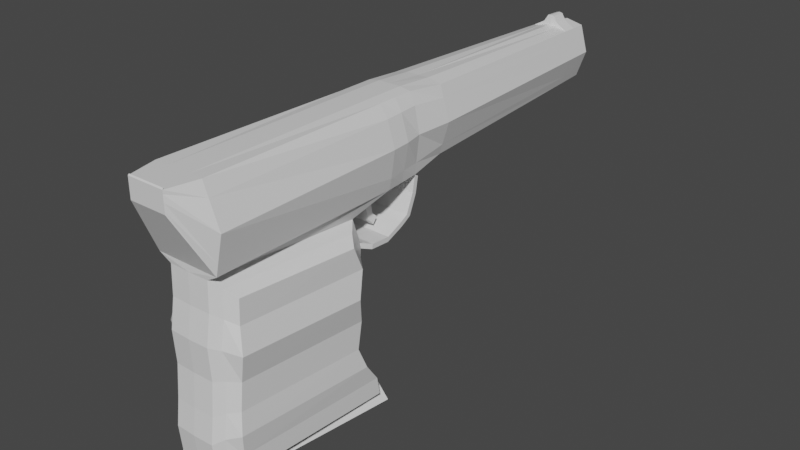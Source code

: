 # Source: gun.blend  (saved by Blender 3.0.42; exported with 4.5.12 LTS)
import bpy
from mathutils import Matrix  # noqa: F401  (used for matrix-valued properties, if any)

bpy.ops.wm.read_factory_settings(use_empty=True)
scene = bpy.context.scene
scene.name = 'Scene'

# ---- collections
col_collection = bpy.data.collections.new('Collection'); scene.collection.children.link(col_collection)

# ---- materials (node trees are filled in below, after node groups)
mat_material = bpy.data.materials.new('Material')
mat_material.alpha_threshold = 0.0
mat_material.use_transparent_shadow = False
mat_material.line_color = (0.0, 0.0, 0.0, 1.0)

# ---- material node trees
mat_material.use_nodes = True; mat_material.node_tree.nodes.clear()
_N = mat_material.node_tree.nodes; _L = mat_material.node_tree.links
n0 = _N.new('ShaderNodeOutputMaterial'); n0.name = 'Material Output'; n0.location = (300, 300)
n1 = _N.new('ShaderNodeBsdfPrincipled'); n1.name = 'Principled BSDF'; n1.location = (10, 300)
n1.distribution = 'GGX'
n1.subsurface_method = 'RANDOM_WALK_SKIN'
n1.inputs[2].default_value = 0.4
n1.inputs[3].default_value = 1.45
n1.inputs[27].default_value = (0.0, 0.0, 0.0, 1.0)
n1.inputs[28].default_value = 1.0
_L.new(n1.outputs[0], n0.inputs[0])
n0.is_active_output = True

# ---- world
world_world = bpy.data.worlds.new('World'); scene.world = world_world
world_world.use_nodes = True; world_world.node_tree.nodes.clear()
_N = world_world.node_tree.nodes; _L = world_world.node_tree.links
n0 = _N.new('ShaderNodeOutputWorld'); n0.name = 'World Output'; n0.location = (300, 300)
n1 = _N.new('ShaderNodeBackground'); n1.name = 'Background'; n1.location = (10, 300)
n1.inputs[0].default_value = (0.05088, 0.05088, 0.05088, 1.0)
_L.new(n1.outputs[0], n0.inputs[0])
n0.is_active_output = True
world_world.color = (0.05088, 0.05088, 0.05088)
world_world.use_sun_shadow = False
world_world.sun_shadow_jitter_overblur = 0.0

# ---- meshes
me_cube = bpy.data.meshes.new('Cube')
me_cube.from_pydata([(0.6551, 1.0, 0.85), (0.6551, 1.0, -0.85), (0.5853, -1.0, 0.9515), (0.827, -1.0, -1.0), (0.0, 1.0, -1.0), (0.0, -1.0, 1.0), (0.0, -1.0, -1.0), (0.0, 1.0, 0.9187), (0.4564, 7.321, 0.7), (0.4059, 7.321, -0.7), (0.0, 7.321, -0.8), (0.0, 7.321, 0.8), (0.6551, -6.0, 1.0), (0.827, -6.0, -1.0), (0.0, -6.0, 1.0), (0.0, -6.0, -1.0), (0.4844, -6.769, 1.0), (0.4844, -6.769, 0.5), (0.0, -6.769, 1.0), (0.0, -6.769, 0.5), (0.0, -1.992, -1.397), (0.6197, -1.974, -1.399), (0.0, -6.006, -1.168), (0.531, -5.988, -1.17), (0.0, -1.241, -6.392), (0.9486, -1.224, -6.394), (0.0, -6.235, -6.162), (0.5234, -6.218, -6.165), (0.7992, -2.193, -1.602), (0.703, -5.783, -1.392), (0.7922, -1.423, -6.172), (0.6961, -5.993, -5.963), (1.039, -2.4, -1.795), (0.9354, -5.587, -1.603), (1.032, -1.611, -5.963), (0.9291, -5.778, -5.771), (0.0, -6.161, -2.63), (0.5288, -6.143, -2.632), (0.6175, -1.981, -2.862), (0.0, -1.998, -2.859), (0.701, -5.932, -2.73), (0.7971, -2.194, -2.94), (1.084, -5.731, -2.823), (1.187, -2.395, -3.015), (0.0, -6.187, -4.276), (0.5262, -6.169, -4.278), (0.6987, -5.952, -4.236), (0.9315, -5.744, -4.197), (0.615, -1.921, -4.507), (0.0, -1.939, -4.505), (0.7948, -2.128, -4.446), (1.035, -2.323, -4.388), (0.0, -6.209, -5.591), (0.5242, -6.191, -5.593), (0.6968, -5.969, -5.44), (0.9298, -5.756, -5.294), (0.613, -1.31, -5.822), (0.0, -1.327, -5.82), (0.793, -1.511, -5.649), (1.033, -1.701, -5.486), (0.4844, -6.742, 1.028), (0.0, -6.742, 1.028), (0.0, -6.753, 1.0), (0.0, -6.0, 1.0), (0.6186, -1.722, -2.13), (0.0, -1.739, -2.128), (0.7981, -1.938, -2.271), (1.038, -2.141, -2.405), (0.0, -6.039, -1.899), (0.5299, -6.022, -1.901), (0.702, -5.814, -2.061), (0.9345, -5.615, -2.213), (0.6162, -1.796, -3.684), (0.0, -1.814, -3.682), (0.796, -2.006, -3.693), (1.036, -2.204, -3.702), (0.0, -6.111, -3.453), (0.5275, -6.093, -3.455), (0.6998, -5.879, -3.483), (0.9325, -5.674, -3.51), (0.614, -1.717, -5.165), (0.0, -1.734, -5.163), (0.7939, -1.921, -5.048), (1.097, -2.113, -4.937), (0.0, -6.272, -4.933), (0.5252, -6.255, -4.936), (0.6978, -6.035, -4.838), (0.9938, -5.825, -4.746), (0.912, 1.0, 0.0), (0.9959, -1.0, 0.0), (0.4844, -6.769, 0.75), (1.059, -6.0, 0.0), (0.6551, 7.321, 0.0), (0.0, -6.769, 0.75), (0.5853, 0.0, 0.9515), (0.7411, 0.0, -1.0), (0.0, 0.0, 1.0), (0.0, 0.0, -1.0), (0.8572, 0.0, 0.0), (0.7411, 0.0, -1.0), (0.0, 0.0, -1.0), (0.7411, -0.0759, -1.412), (0.7411, -0.9293, -2.203), (0.7411, -0.2846, -1.902), (0.7411, -0.9496, -2.327), (0.7411, -0.4891, -2.009), (0.0, -0.4891, -2.009), (0.7411, 0.1072, -1.066), (0.0, 0.1072, -1.066), (0.7411, 0.03127, -1.478), (0.0, 0.03127, -1.478), (0.7411, -0.1774, -1.968), (0.0, -0.1774, -1.968), (0.7411, -0.4635, -2.132), (0.0, -0.4635, -2.132), (0.0, -0.9293, -2.203), (0.0, -0.9496, -2.327), (0.7411, -1.463, -2.167), (0.7411, -1.483, -2.291), (0.0, -1.463, -2.167), (0.0, -1.483, -2.291), (0.5781, -1.983, -1.976), (0.5781, -2.004, -2.1), (0.0, -1.983, -1.976), (0.0, -2.004, -2.1), (0.5853, -0.5, 0.9515), (0.0, -0.5, 1.0), (0.0, -0.5, -1.0), (0.9583, -0.5, 0.0), (0.7841, -0.5, -1.0), (-0.154, -1.278, -1.07), (0.1624, -1.278, -1.07), (-0.154, -1.091, -1.029), (0.146, -1.091, -1.029), (-0.154, -1.158, -1.611), (0.1624, -1.158, -1.611), (-0.154, -0.9709, -1.569), (0.146, -0.9709, -1.569), (-0.154, -1.08, -1.89), (0.1624, -1.08, -1.89), (-0.154, -0.9448, -1.755), (0.146, -0.9448, -1.755), (-0.154, -0.9259, -2.044), (0.1624, -0.9259, -2.044), (-0.154, -0.7905, -1.909), (0.146, -0.7905, -1.909), (0.2824, -1.269, -1.066), (0.2659, -1.082, -1.025), (0.2824, -1.148, -1.607), (0.2659, -0.9615, -1.565), (0.2824, -1.071, -1.886), (0.2659, -0.9354, -1.751), (0.2824, -0.9165, -2.04), (0.2659, -0.7811, -1.905), (0.0, 6.496, -0.8261), (0.4384, 6.496, -0.7196), (0.4824, 6.496, 0.7196), (0.0, 6.496, 0.8261), (0.6887, 6.496, 0.0), (0.0, 6.901, -0.8133), (0.4696, 6.901, 0.71), (0.6722, 6.901, 0.0), (0.4224, 6.901, -0.71), (0.0, 6.901, 0.8133), (0.0, 6.919, 0.9783), (0.0, 6.513, 0.9895), (0.1977, 6.513, 0.8784), (0.1914, 6.919, 0.8638), (0.0, 6.924, 1.06), (0.0, 6.518, 1.071), (0.08718, 6.518, 1.056), (0.08086, 6.924, 1.042), (0.745, 1.0, 0.5525), (0.7966, -1.0, 0.65), (0.4844, -6.769, 0.9125), (0.7966, -6.0, 0.65), (0.526, 7.321, 0.455), (0.0, 7.321, 0.5827), (0.0, -6.769, 0.9125), (0.7259, 0.0, 0.65), (0.7612, -0.5, 0.65), (0.5546, 6.496, 0.4677), (0.5405, 6.901, 0.4615), (0.7322, 1.0, -0.595), (0.8967, -1.0, -0.7), (0.4844, -6.769, 0.575), (0.8967, -6.0, -0.7), (0.4807, 7.321, -0.49), (0.0, 7.321, 0.04268), (0.0, -6.769, 0.575), (0.7759, 0.0, -0.7), (0.8363, -0.5, -0.7), (0.5135, 6.496, -0.5037), (0.4974, 6.901, -0.497), (0.3003, 1.0, 0.9313), (0.3003, 1.0, -0.9313), (0.3003, -1.0, 1.0), (0.2092, 7.321, 0.7542), (0.186, 7.321, -0.7542), (0.3003, -6.0, 1.0), (0.3003, 7.321, 0.3327), (0.3003, 0.0, 1.0), (0.3003, -0.5, 1.0), (0.2211, 6.496, 0.7773), (0.2009, 6.496, -0.7773), (0.2152, 6.901, 0.7659), (0.1936, 6.901, -0.7659), (0.09061, 6.513, 0.9386), (0.08771, 6.919, 0.9258), (0.03996, 6.518, 1.064), (0.03706, 6.924, 1.052), (0.2411, 7.321, 0.5529), (0.2203, 7.321, 0.07477), (0.0, 7.498, 0.5827), (0.0, 7.498, 0.3529), (0.0, 7.498, 0.04268), (0.3003, 7.498, 0.3327), (0.2411, 7.498, 0.5529), (0.2203, 7.498, 0.07477)], [], [(3, 6, 130, 131), (180, 125, 2, 173), (206, 159, 10, 198), (202, 126, 5, 196), (196, 5, 14, 199), (211, 197, 8, 176), (205, 160, 8, 197), (193, 162, 9, 187), (6, 3, 21, 20), (173, 2, 12, 175), (174, 16, 18, 178), (175, 12, 16, 174), (15, 13, 17, 19), (21, 23, 29, 28), (3, 13, 23, 21), (13, 15, 22, 23), (24, 25, 27, 26), (57, 56, 25, 24), (53, 52, 26, 27), (66, 28, 32, 67), (53, 27, 31, 54), (27, 25, 30, 31), (64, 21, 28, 66), (59, 55, 35, 34), (31, 30, 34, 35), (54, 31, 35, 55), (28, 29, 33, 32), (70, 40, 42, 71), (67, 71, 42, 43), (72, 38, 41, 74), (69, 37, 40, 70), (74, 41, 43, 75), (69, 68, 36, 37), (65, 64, 38, 39), (82, 50, 51, 83), (80, 48, 50, 82), (78, 46, 47, 79), (75, 79, 47, 51), (77, 45, 46, 78), (77, 76, 44, 45), (73, 72, 48, 49), (25, 56, 58, 30), (30, 58, 59, 34), (86, 54, 55, 87), (83, 87, 55, 59), (85, 53, 54, 86), (85, 84, 52, 53), (81, 80, 56, 57), (18, 16, 60, 61), (16, 12, 63, 62), (20, 21, 64, 65), (23, 22, 68, 69), (23, 69, 70, 29), (32, 33, 71, 67), (29, 70, 71, 33), (38, 64, 66, 41), (41, 66, 67, 43), (39, 38, 72, 73), (37, 36, 76, 77), (37, 77, 78, 40), (43, 42, 79, 75), (40, 78, 79, 42), (50, 74, 75, 51), (48, 72, 74, 50), (49, 48, 80, 81), (45, 44, 84, 85), (45, 85, 86, 46), (51, 47, 87, 83), (46, 86, 87, 47), (56, 80, 82, 58), (58, 82, 83, 59), (186, 91, 90, 185), (185, 90, 93, 189), (184, 89, 91, 186), (182, 161, 92, 176), (212, 200, 92, 187), (191, 128, 89, 184), (183, 88, 98, 190), (194, 7, 96, 201), (172, 0, 94, 179), (4, 195, 1, 95, 97), (97, 95, 99, 100), (100, 99, 107, 108), (103, 105, 113, 111), (101, 103, 111, 109), (108, 107, 109, 110), (110, 109, 111, 112), (112, 111, 113, 114), (114, 113, 104, 116), (99, 101, 109, 107), (102, 115, 119, 117), (113, 105, 102, 104), (105, 106, 115, 102), (120, 118, 122, 124), (116, 104, 118, 120), (104, 102, 117, 118), (121, 123, 124, 122), (118, 117, 121, 122), (117, 119, 123, 121), (190, 98, 128, 191), (201, 96, 126, 202), (179, 94, 125, 180), (97, 95, 129, 127), (143, 145, 153, 152), (127, 129, 133, 132), (129, 3, 131, 133), (145, 141, 151, 153), (131, 130, 134, 135), (132, 133, 137, 136), (130, 132, 136, 134), (139, 138, 142, 143), (135, 134, 138, 139), (136, 137, 141, 140), (134, 136, 140, 138), (144, 145, 143, 142), (140, 141, 145, 144), (138, 140, 144, 142), (141, 137, 149, 151), (147, 146, 148, 149), (149, 148, 150, 151), (151, 150, 152, 153), (137, 133, 147, 149), (135, 139, 150, 148), (139, 143, 152, 150), (133, 131, 146, 147), (131, 135, 148, 146), (172, 88, 158, 181), (183, 1, 155, 192), (194, 0, 156, 203), (195, 4, 154, 204), (181, 158, 161, 182), (192, 155, 162, 193), (203, 156, 166, 207), (204, 154, 159, 206), (166, 167, 171, 170), (205, 163, 164, 208), (156, 160, 167, 166), (209, 170, 171, 210), (208, 164, 168, 210), (207, 166, 170, 209), (156, 181, 182, 160), (0, 172, 181, 156), (98, 179, 180, 128), (88, 172, 179, 98), (160, 182, 176, 8), (91, 175, 174, 90), (90, 174, 178, 93), (89, 173, 175, 91), (200, 211, 176, 92), (128, 180, 173, 89), (158, 192, 193, 161), (88, 183, 192, 158), (95, 190, 191, 129), (1, 183, 190, 95), (129, 191, 184, 3), (198, 212, 187, 9), (3, 184, 186, 13), (17, 185, 189, 19), (13, 186, 185, 17), (161, 193, 187, 92), (10, 188, 212, 198), (200, 212, 218, 216), (165, 207, 209, 169), (167, 208, 210, 171), (169, 209, 210, 168), (160, 205, 208, 167), (155, 204, 206, 162), (157, 203, 207, 165), (1, 195, 204, 155), (7, 194, 203, 157), (94, 201, 202, 125), (0, 194, 201, 94), (177, 211, 217, 213), (163, 205, 197, 11), (177, 11, 197, 211), (2, 196, 199, 12), (125, 202, 196, 2), (162, 206, 198, 9), (214, 213, 217, 216), (215, 214, 216, 218), (211, 200, 216, 217), (212, 188, 215, 218)])
_uv = me_cube.uv_layers.new(name='UVMap')
_uv.uv.foreach_set('vector', [0.375, 0.75, 0.25, 0.75, 0.25, 0.75, 0.375, 0.75, 0.5813, 0.6875, 0.625, 0.6875, 0.625, 0.75, 0.5812, 0.75, 0.3073, 0.5, 0.25, 0.5, 0.25, 0.5, 0.3073, 0.5, 0.6927, 0.6875, 0.75, 0.6875, 0.75, 0.75, 0.6927, 0.75, 0.6927, 0.75, 0.75, 0.75, 0.75, 0.75, 0.6927, 0.75, 0.5812, 0.4323, 0.625, 0.4323, 0.625, 0.5, 0.5812, 0.5, 0.6927, 0.5, 0.625, 0.5, 0.625, 0.5, 0.6927, 0.5, 0.4125, 0.5, 0.375, 0.5, 0.375, 0.5, 0.4125, 0.5, 0.25, 0.75, 0.375, 0.75, 0.375, 0.75, 0.25, 0.75, 0.5812, 0.75, 0.625, 0.75, 0.625, 0.75, 0.5812, 0.75, 0.5813, 0.75, 0.625, 0.75, 0.625, 0.875, 0.5813, 0.875, 0.5812, 0.75, 0.625, 0.75, 0.625, 0.75, 0.5813, 0.75, 0.25, 0.75, 0.375, 0.75, 0.375, 0.75, 0.25, 0.75, 0.375, 0.75, 0.375, 0.75, 0.375, 0.75, 0.375, 0.75, 0.375, 0.75, 0.375, 0.75, 0.375, 0.75, 0.375, 0.75, 0.375, 0.75, 0.25, 0.75, 0.25, 0.75, 0.375, 0.75, 0.25, 0.75, 0.375, 0.75, 0.375, 0.75, 0.25, 0.75, 0.25, 0.75, 0.375, 0.75, 0.375, 0.75, 0.25, 0.75, 0.375, 0.75, 0.25, 0.75, 0.25, 0.75, 0.375, 0.75, 0.375, 0.75, 0.375, 0.75, 0.375, 0.75, 0.375, 0.75, 0.375, 0.75, 0.375, 0.75, 0.375, 0.75, 0.375, 0.75, 0.375, 0.75, 0.375, 0.75, 0.375, 0.75, 0.375, 0.75, 0.375, 0.75, 0.375, 0.75, 0.375, 0.75, 0.375, 0.75, 0.375, 0.75, 0.375, 0.75, 0.375, 0.75, 0.375, 0.75, 0.375, 0.75, 0.375, 0.75, 0.375, 0.75, 0.375, 0.75, 0.375, 0.75, 0.375, 0.75, 0.375, 0.75, 0.375, 0.75, 0.375, 0.75, 0.375, 0.75, 0.375, 0.75, 0.375, 0.75, 0.375, 0.75, 0.375, 0.75, 0.375, 0.75, 0.375, 0.75, 0.375, 0.75, 0.375, 0.75, 0.375, 0.75, 0.375, 0.75, 0.375, 0.75, 0.375, 0.75, 0.375, 0.75, 0.375, 0.75, 0.375, 0.75, 0.375, 0.75, 0.375, 0.75, 0.375, 0.75, 0.375, 0.75, 0.375, 0.75, 0.375, 0.75, 0.375, 0.75, 0.375, 0.75, 0.25, 0.75, 0.25, 0.75, 0.375, 0.75, 0.25, 0.75, 0.375, 0.75, 0.375, 0.75, 0.25, 0.75, 0.375, 0.75, 0.375, 0.75, 0.375, 0.75, 0.375, 0.75, 0.375, 0.75, 0.375, 0.75, 0.375, 0.75, 0.375, 0.75, 0.375, 0.75, 0.375, 0.75, 0.375, 0.75, 0.375, 0.75, 0.375, 0.75, 0.375, 0.75, 0.375, 0.75, 0.375, 0.75, 0.375, 0.75, 0.375, 0.75, 0.375, 0.75, 0.375, 0.75, 0.375, 0.75, 0.25, 0.75, 0.25, 0.75, 0.375, 0.75, 0.25, 0.75, 0.375, 0.75, 0.375, 0.75, 0.25, 0.75, 0.375, 0.75, 0.375, 0.75, 0.375, 0.75, 0.375, 0.75, 0.375, 0.75, 0.375, 0.75, 0.375, 0.75, 0.375, 0.75, 0.375, 0.75, 0.375, 0.75, 0.375, 0.75, 0.375, 0.75, 0.375, 0.75, 0.375, 0.75, 0.375, 0.75, 0.375, 0.75, 0.375, 0.75, 0.375, 0.75, 0.375, 0.75, 0.375, 0.75, 0.375, 0.75, 0.25, 0.75, 0.25, 0.75, 0.375, 0.75, 0.25, 0.75, 0.375, 0.75, 0.375, 0.75, 0.25, 0.75, 0.625, 0.875, 0.625, 0.75, 0.625, 0.75, 0.625, 0.875, 0.625, 0.75, 0.625, 0.75, 0.625, 0.75, 0.625, 0.75, 0.25, 0.75, 0.375, 0.75, 0.375, 0.75, 0.25, 0.75, 0.375, 0.75, 0.25, 0.75, 0.25, 0.75, 0.375, 0.75, 0.375, 0.75, 0.375, 0.75, 0.375, 0.75, 0.375, 0.75, 0.375, 0.75, 0.375, 0.75, 0.375, 0.75, 0.375, 0.75, 0.375, 0.75, 0.375, 0.75, 0.375, 0.75, 0.375, 0.75, 0.375, 0.75, 0.375, 0.75, 0.375, 0.75, 0.375, 0.75, 0.375, 0.75, 0.375, 0.75, 0.375, 0.75, 0.375, 0.75, 0.25, 0.75, 0.375, 0.75, 0.375, 0.75, 0.25, 0.75, 0.375, 0.75, 0.25, 0.75, 0.25, 0.75, 0.375, 0.75, 0.375, 0.75, 0.375, 0.75, 0.375, 0.75, 0.375, 0.75, 0.375, 0.75, 0.375, 0.75, 0.375, 0.75, 0.375, 0.75, 0.375, 0.75, 0.375, 0.75, 0.375, 0.75, 0.375, 0.75, 0.375, 0.75, 0.375, 0.75, 0.375, 0.75, 0.375, 0.75, 0.375, 0.75, 0.375, 0.75, 0.375, 0.75, 0.375, 0.75, 0.25, 0.75, 0.375, 0.75, 0.375, 0.75, 0.25, 0.75, 0.375, 0.75, 0.25, 0.75, 0.25, 0.75, 0.375, 0.75, 0.375, 0.75, 0.375, 0.75, 0.375, 0.75, 0.375, 0.75, 0.375, 0.75, 0.375, 0.75, 0.375, 0.75, 0.375, 0.75, 0.375, 0.75, 0.375, 0.75, 0.375, 0.75, 0.375, 0.75, 0.375, 0.75, 0.375, 0.75, 0.375, 0.75, 0.375, 0.75, 0.375, 0.75, 0.375, 0.75, 0.375, 0.75, 0.375, 0.75, 0.4125, 0.75, 0.5, 0.75, 0.5, 0.75, 0.4125, 0.75, 0.4125, 0.75, 0.5, 0.75, 0.5, 0.875, 0.4125, 0.875, 0.4125, 0.75, 0.5, 0.75, 0.5, 0.75, 0.4125, 0.75, 0.5812, 0.5, 0.5, 0.5, 0.5, 0.5, 0.5812, 0.5, 0.4125, 0.4323, 0.5, 0.4323, 0.5, 0.5, 0.4125, 0.5, 0.4125, 0.6875, 0.5, 0.6875, 0.5, 0.75, 0.4125, 0.75, 0.4125, 0.5, 0.5, 0.5, 0.5, 0.625, 0.4125, 0.625, 0.6927, 0.5, 0.75, 0.5, 0.75, 0.625, 0.6927, 0.625, 0.5812, 0.5, 0.625, 0.5, 0.625, 0.625, 0.5812, 0.625, 0.25, 0.5, 0.3073, 0.5, 0.375, 0.5, 0.375, 0.625, 0.25, 0.625, 0.25, 0.625, 0.375, 0.625, 0.375, 0.625, 0.25, 0.625, 0.25, 0.625, 0.375, 0.625, 0.375, 0.625, 0.25, 0.625, 0.0, 0.0, 0.0, 0.0, 0.0, 0.0, 0.0, 0.0, 0.0, 0.0, 0.0, 0.0, 0.0, 0.0, 0.0, 0.0, 0.25, 0.625, 0.375, 0.625, 0.375, 0.625, 0.25, 0.625, 0.25, 0.625, 0.375, 0.625, 0.375, 0.625, 0.25, 0.625, 0.25, 0.625, 0.375, 0.625, 0.375, 0.625, 0.25, 0.625, 0.25, 0.625, 0.375, 0.625, 0.375, 0.625, 0.25, 0.625, 0.0, 0.0, 0.0, 0.0, 0.0, 0.0, 0.0, 0.0, 0.0, 0.0, 0.0, 0.0, 0.0, 0.0, 0.0, 0.0, 0.0, 0.0, 0.0, 0.0, 0.0, 0.0, 0.0, 0.0, 0.0, 0.0, 0.0, 0.0, 0.0, 0.0, 0.0, 0.0, 0.25, 0.625, 0.375, 0.625, 0.375, 0.625, 0.25, 0.625, 0.25, 0.625, 0.375, 0.625, 0.375, 0.625, 0.25, 0.625, 0.0, 0.0, 0.0, 0.0, 0.0, 0.0, 0.0, 0.0, 0.0, 0.0, 0.0, 0.0, 0.0, 0.0, 0.0, 0.0, 0.0, 0.0, 0.0, 0.0, 0.0, 0.0, 0.0, 0.0, 0.0, 0.0, 0.0, 0.0, 0.0, 0.0, 0.0, 0.0, 0.4125, 0.625, 0.5, 0.625, 0.5, 0.6875, 0.4125, 0.6875, 0.6927, 0.625, 0.75, 0.625, 0.75, 0.6875, 0.6927, 0.6875, 0.5812, 0.625, 0.625, 0.625, 0.625, 0.6875, 0.5813, 0.6875, 0.25, 0.625, 0.375, 0.625, 0.375, 0.6875, 0.25, 0.6875, 0.375, 0.75, 0.375, 0.6875, 0.375, 0.6875, 0.375, 0.75, 0.25, 0.6875, 0.375, 0.6875, 0.375, 0.6875, 0.25, 0.6875, 0.375, 0.6875, 0.375, 0.75, 0.375, 0.75, 0.375, 0.6875, 0.375, 0.6875, 0.375, 0.6875, 0.375, 0.6875, 0.375, 0.6875, 0.375, 0.75, 0.25, 0.75, 0.25, 0.75, 0.375, 0.75, 0.25, 0.6875, 0.375, 0.6875, 0.375, 0.6875, 0.25, 0.6875, 0.0, 0.0, 0.0, 0.0, 0.0, 0.0, 0.0, 0.0, 0.375, 0.75, 0.25, 0.75, 0.25, 0.75, 0.375, 0.75, 0.375, 0.75, 0.25, 0.75, 0.25, 0.75, 0.375, 0.75, 0.25, 0.6875, 0.375, 0.6875, 0.375, 0.6875, 0.25, 0.6875, 0.0, 0.0, 0.0, 0.0, 0.0, 0.0, 0.0, 0.0, 0.25, 0.6875, 0.375, 0.6875, 0.375, 0.75, 0.25, 0.75, 0.25, 0.6875, 0.375, 0.6875, 0.375, 0.6875, 0.25, 0.6875, 0.0, 0.0, 0.0, 0.0, 0.0, 0.0, 0.0, 0.0, 0.375, 0.6875, 0.375, 0.6875, 0.375, 0.6875, 0.375, 0.6875, 0.375, 0.6875, 0.375, 0.75, 0.375, 0.75, 0.375, 0.6875, 0.375, 0.6875, 0.375, 0.75, 0.375, 0.75, 0.375, 0.6875, 0.375, 0.6875, 0.375, 0.75, 0.375, 0.75, 0.375, 0.6875, 0.375, 0.6875, 0.375, 0.6875, 0.375, 0.6875, 0.375, 0.6875, 0.375, 0.75, 0.375, 0.75, 0.375, 0.75, 0.375, 0.75, 0.375, 0.75, 0.375, 0.75, 0.375, 0.75, 0.375, 0.75, 0.375, 0.6875, 0.375, 0.75, 0.375, 0.75, 0.375, 0.6875, 0.375, 0.75, 0.375, 0.75, 0.375, 0.75, 0.375, 0.75, 0.5812, 0.5, 0.5, 0.5, 0.5, 0.5, 0.5813, 0.5, 0.4125, 0.5, 0.375, 0.5, 0.375, 0.5, 0.4125, 0.5, 0.6927, 0.5, 0.625, 0.5, 0.625, 0.5, 0.6927, 0.5, 0.3073, 0.5, 0.25, 0.5, 0.25, 0.5, 0.3073, 0.5, 0.5813, 0.5, 0.5, 0.5, 0.5, 0.5, 0.5812, 0.5, 0.4125, 0.5, 0.375, 0.5, 0.375, 0.5, 0.4125, 0.5, 0.6927, 0.5, 0.625, 0.5, 0.625, 0.5, 0.6927, 0.5, 0.3073, 0.5, 0.25, 0.5, 0.25, 0.5, 0.3073, 0.5, 0.625, 0.5, 0.625, 0.5, 0.625, 0.5, 0.625, 0.5, 0.6927, 0.5, 0.75, 0.5, 0.75, 0.5, 0.6927, 0.5, 0.625, 0.5, 0.625, 0.5, 0.625, 0.5, 0.625, 0.5, 0.6927, 0.5, 0.625, 0.5, 0.625, 0.5, 0.6927, 0.5, 0.6927, 0.5, 0.75, 0.5, 0.75, 0.5, 0.6927, 0.5, 0.6927, 0.5, 0.625, 0.5, 0.625, 0.5, 0.6927, 0.5, 0.625, 0.5, 0.5813, 0.5, 0.5812, 0.5, 0.625, 0.5, 0.625, 0.5, 0.5812, 0.5, 0.5813, 0.5, 0.625, 0.5, 0.5, 0.625, 0.5812, 0.625, 0.5813, 0.6875, 0.5, 0.6875, 0.5, 0.5, 0.5812, 0.5, 0.5812, 0.625, 0.5, 0.625, 0.625, 0.5, 0.5812, 0.5, 0.5812, 0.5, 0.625, 0.5, 0.5, 0.75, 0.5812, 0.75, 0.5813, 0.75, 0.5, 0.75, 0.5, 0.75, 0.5813, 0.75, 0.5813, 0.875, 0.5, 0.875, 0.5, 0.75, 0.5812, 0.75, 0.5812, 0.75, 0.5, 0.75, 0.5, 0.4323, 0.5812, 0.4323, 0.5812, 0.5, 0.5, 0.5, 0.5, 0.6875, 0.5813, 0.6875, 0.5812, 0.75, 0.5, 0.75, 0.5, 0.5, 0.4125, 0.5, 0.4125, 0.5, 0.5, 0.5, 0.5, 0.5, 0.4125, 0.5, 0.4125, 0.5, 0.5, 0.5, 0.375, 0.625, 0.4125, 0.625, 0.4125, 0.6875, 0.375, 0.6875, 0.375, 0.5, 0.4125, 0.5, 0.4125, 0.625, 0.375, 0.625, 0.375, 0.6875, 0.4125, 0.6875, 0.4125, 0.75, 0.375, 0.75, 0.375, 0.4323, 0.4125, 0.4323, 0.4125, 0.5, 0.375, 0.5, 0.375, 0.75, 0.4125, 0.75, 0.4125, 0.75, 0.375, 0.75, 0.375, 0.75, 0.4125, 0.75, 0.4125, 0.875, 0.375, 0.875, 0.375, 0.75, 0.4125, 0.75, 0.4125, 0.75, 0.375, 0.75, 0.5, 0.5, 0.4125, 0.5, 0.4125, 0.5, 0.5, 0.5, 0.375, 0.375, 0.4125, 0.375, 0.4125, 0.4323, 0.375, 0.4323, 0.5, 0.4323, 0.4125, 0.4323, 0.4125, 0.4323, 0.5, 0.4323, 0.75, 0.5, 0.6927, 0.5, 0.6927, 0.5, 0.75, 0.5, 0.625, 0.5, 0.6927, 0.5, 0.6927, 0.5, 0.625, 0.5, 0.75, 0.5, 0.6927, 0.5, 0.6927, 0.5, 0.75, 0.5, 0.625, 0.5, 0.6927, 0.5, 0.6927, 0.5, 0.625, 0.5, 0.375, 0.5, 0.3073, 0.5, 0.3073, 0.5, 0.375, 0.5, 0.75, 0.5, 0.6927, 0.5, 0.6927, 0.5, 0.75, 0.5, 0.375, 0.5, 0.3073, 0.5, 0.3073, 0.5, 0.375, 0.5, 0.75, 0.5, 0.6927, 0.5, 0.6927, 0.5, 0.75, 0.5, 0.625, 0.625, 0.6927, 0.625, 0.6927, 0.6875, 0.625, 0.6875, 0.625, 0.5, 0.6927, 0.5, 0.6927, 0.625, 0.625, 0.625, 0.5813, 0.375, 0.5812, 0.4323, 0.5812, 0.4323, 0.5813, 0.375, 0.75, 0.5, 0.6927, 0.5, 0.6927, 0.5, 0.75, 0.5, 0.5813, 0.375, 0.625, 0.375, 0.625, 0.4323, 0.5812, 0.4323, 0.625, 0.75, 0.6927, 0.75, 0.6927, 0.75, 0.625, 0.75, 0.625, 0.6875, 0.6927, 0.6875, 0.6927, 0.75, 0.625, 0.75, 0.375, 0.5, 0.3073, 0.5, 0.3073, 0.5, 0.375, 0.5, 0.5, 0.375, 0.5813, 0.375, 0.5812, 0.4323, 0.5, 0.4323, 0.4125, 0.375, 0.5, 0.375, 0.5, 0.4323, 0.4125, 0.4323, 0.5812, 0.4323, 0.5, 0.4323, 0.5, 0.4323, 0.5812, 0.4323, 0.4125, 0.4323, 0.4125, 0.375, 0.4125, 0.375, 0.4125, 0.4323])
me_cube.materials.append(mat_material)
me_cube.use_remesh_preserve_volume = False
me_cube.use_remesh_preserve_attributes = False
me_cube.use_mirror_vertex_groups = False
me_cube.update()

# ---- objects
ob_cube = bpy.data.objects.new('Cube', me_cube)

# ---- transforms, parenting, visibility, modifiers, constraints
ob_cube.location = (0.0, 0.0, 0.0)
ob_cube.lock_rotations_4d = False
ob_cube.empty_display_type = 'ARROWS'
ob_cube.lineart.crease_threshold = 0.0
_m = ob_cube.modifiers.new('Mirror', 'MIRROR')
_m.use_clip = True

# ---- collection membership
col_collection.objects.link(ob_cube)

# ---- scene / render settings (as saved in the file)
scene.frame_start = 1; scene.frame_end = 250; scene.frame_set(1)
scene.render.engine = 'BLENDER_EEVEE_NEXT'
scene.cycles.sampling_pattern = 'TABULATED_SOBOL'
scene.cycles.use_light_tree = False
scene.view_settings.view_transform = 'Filmic'
bpy.context.view_layer.update()

# ---- added for rendering (the .blend has no active camera and no usable light): camera, sun
cam_auto = bpy.data.cameras.new('AutoCamera')
cam_auto.lens = 50.0
cam_auto.sensor_width = 36.0
cam_auto.clip_end = 1000.0
ob_auto_camera = bpy.data.objects.new('AutoCamera', cam_auto)
scene.collection.objects.link(ob_auto_camera)
ob_auto_camera.location = (15.0593, -17.7071, 9.38611)
ob_auto_camera.rotation_euler = (1.09748, -7.21219e-08, 0.694738)
scene.camera = ob_auto_camera
light_auto_sun = bpy.data.lights.new('AutoSun', 'SUN')
light_auto_sun.energy = 3.0
light_auto_sun.angle = 0.0523599
ob_auto_sun = bpy.data.objects.new('AutoSun', light_auto_sun)
scene.collection.objects.link(ob_auto_sun)
ob_auto_sun.rotation_euler = (0.872665, 0.174533, 0.523599)
bpy.context.view_layer.update()
